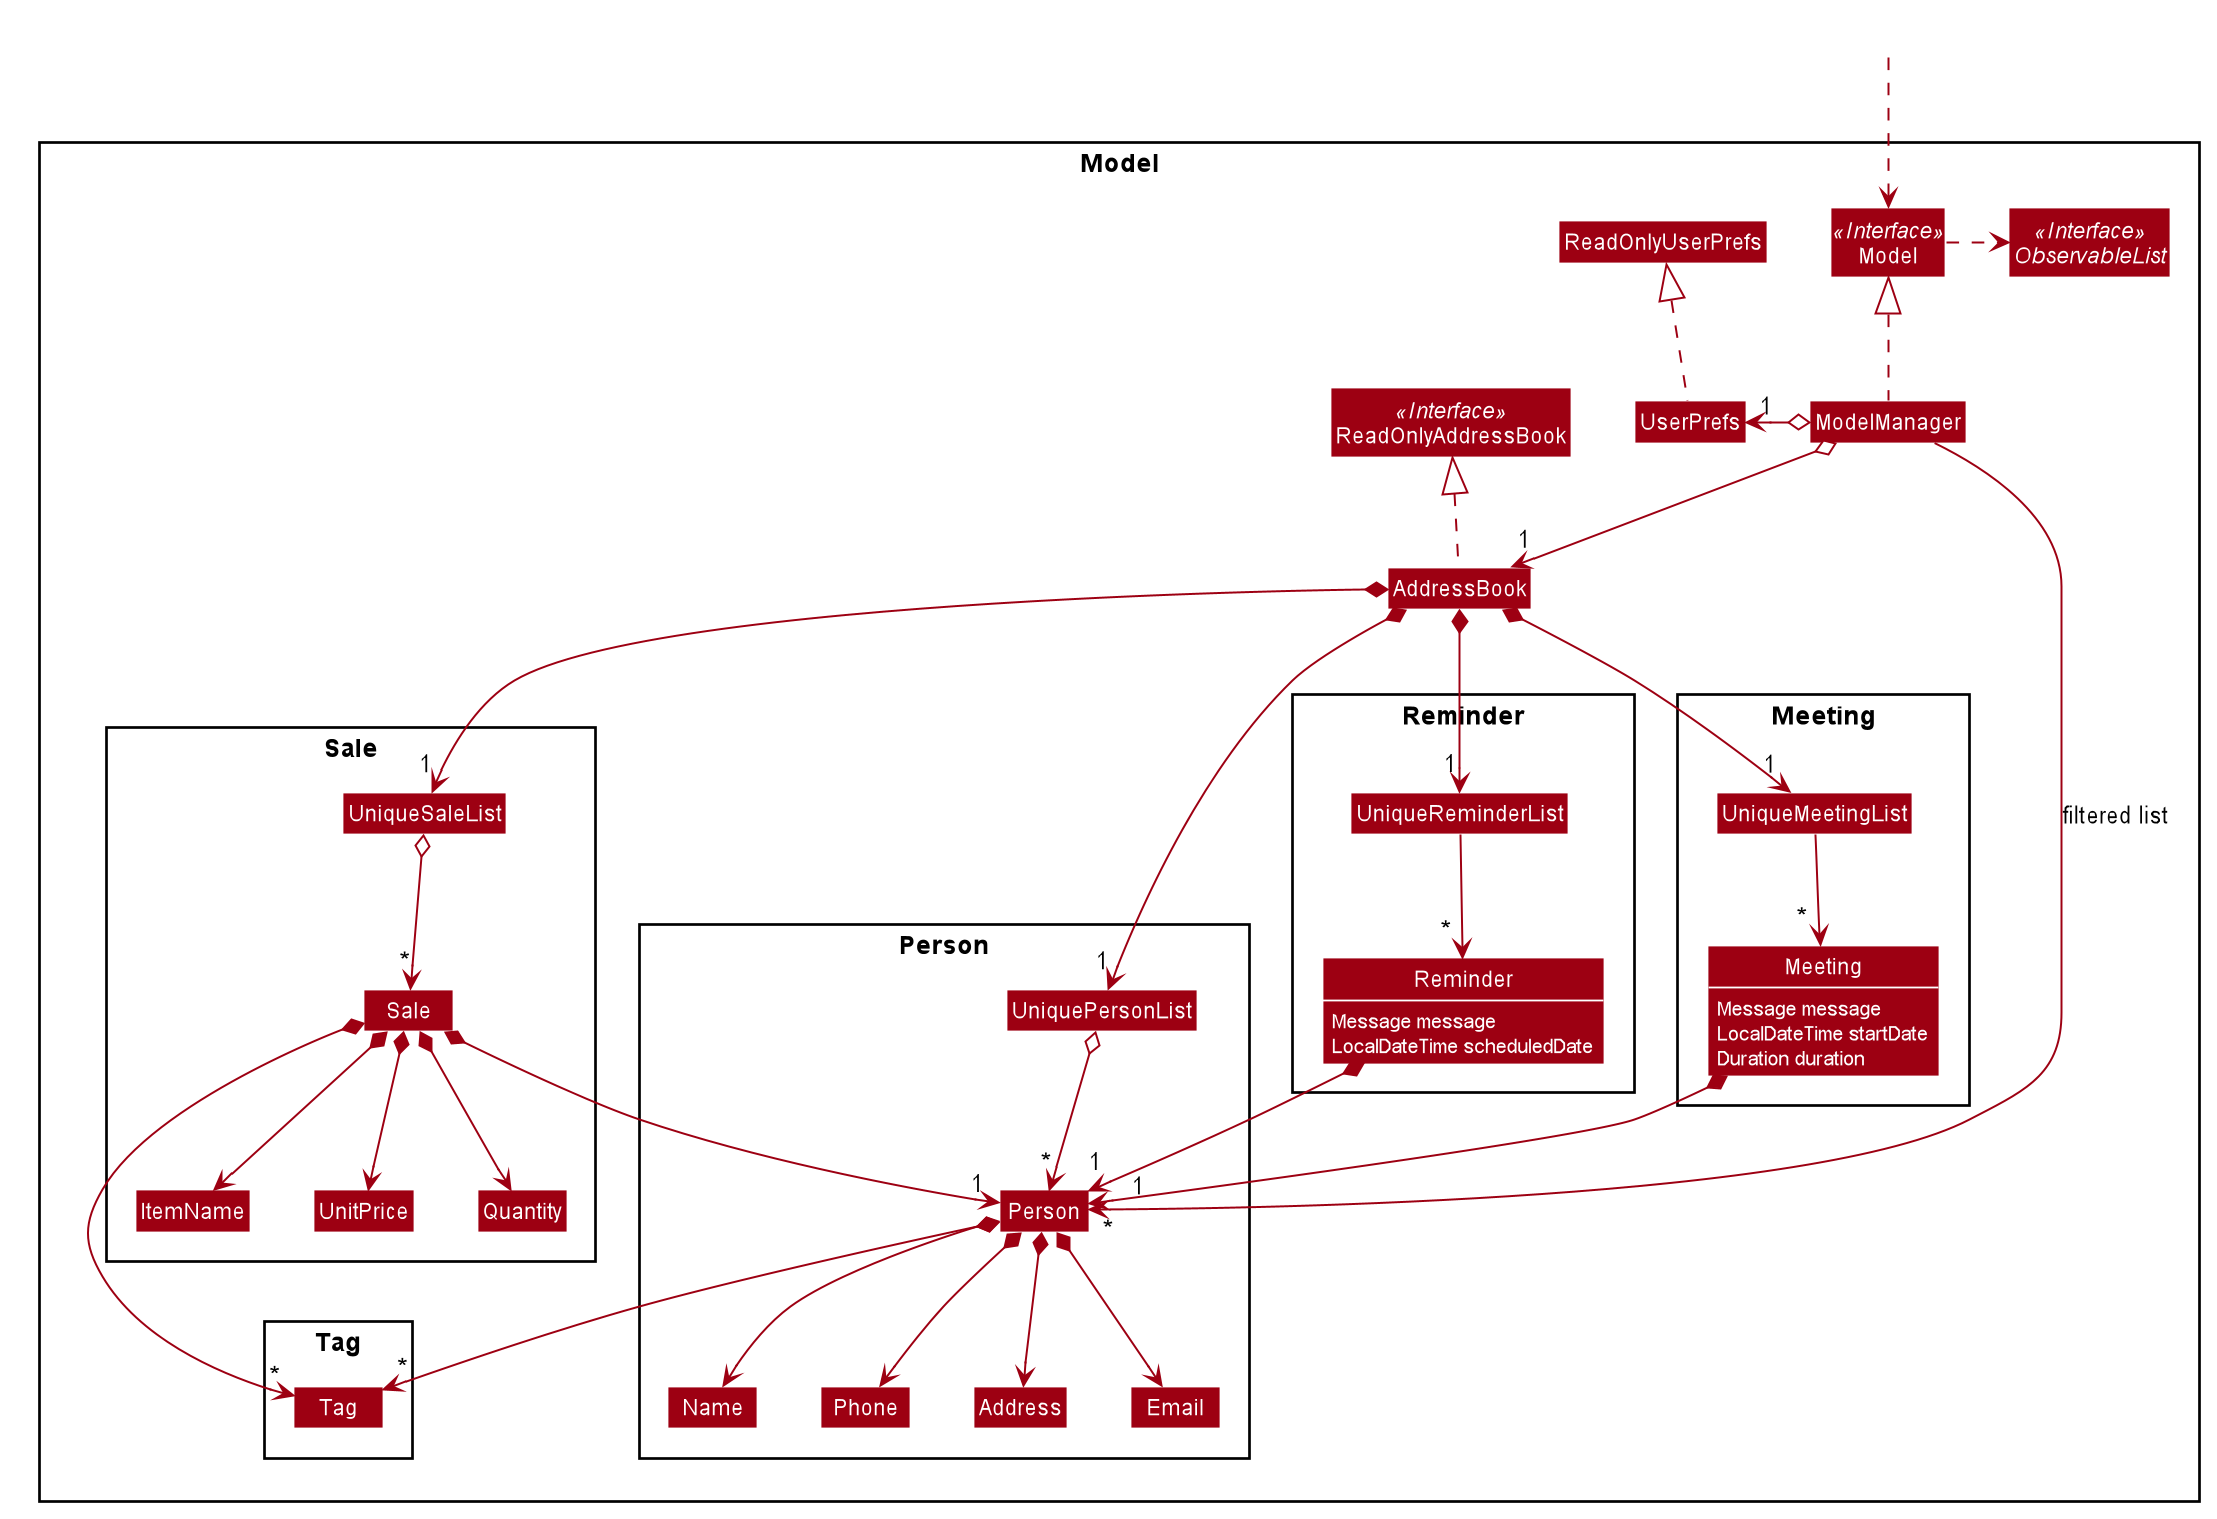

The diagram above was rendered by PlantUML. Its source (embedded in the PNG):
@startuml








skinparam BackgroundColor #FFFFFFF

skinparam Shadowing false

skinparam Class {
    FontColor #FFFFFF
    BorderThickness 1
    BorderColor #FFFFFF
    StereotypeFontColor #FFFFFF
    FontName Arial
}

skinparam Actor {
    BorderColor #000000
    Color #000000
    FontName Arial
}

skinparam Sequence {
    MessageAlign center
    BoxFontSize 15
    BoxPadding 0
    BoxFontColor #FFFFFF
    FontName Arial
}

skinparam Participant {
    FontColor #FFFFFFF
    Padding 20
}


skinparam ClassAttributeFontColor white
skinparam MinClassWidth 50
skinparam ParticipantPadding 10
skinparam Shadowing false
skinparam DefaultTextAlignment center
skinparam packageStyle Rectangle

hide footbox
hide members
hide circle
skinparam arrowThickness 1.1
skinparam arrowColor #9D0012
skinparam classBackgroundColor #9D0012

Package Model <<Rectangle>> {
    Interface ReadOnlyAddressBook <<Interface>>
    Interface Model <<Interface>>
    Interface ObservableList <<Interface>>
    Class AddressBook
    Class ReadOnlyAddressBook
    Class Model
    Class ModelManager
    Class UserPrefs
    Class ReadOnlyUserPrefs

    Package Person {
        Class Person
        Class Address
        Class Email
        Class Name
        Class Phone
        Class UniquePersonList
    }

    Package Tag {
        Class Tag
    }

    Package Meeting\n {
        Class Meeting
        Class UniqueMeetingList
    }

    Package Reminder\n {
        Class Reminder
        Class UniqueReminderList
    }

    Package Sale {
        Class Sale
        Class ItemName
        Class UnitPrice
        Class Quantity

        Class UniqueSaleList
    }
}

Class HiddenOutside #FFFFFF
HiddenOutside ..> Model

AddressBook .up.|> ReadOnlyAddressBook

ModelManager .up.|> Model
Model .right.> ObservableList
ModelManager o--> "1" AddressBook
ModelManager o-left-> "1" UserPrefs
UserPrefs .up.|> ReadOnlyUserPrefs

AddressBook *--> "1" UniquePersonList
UniquePersonList o--> "*" Person
Person *--> Name
Person *--> Phone
Person *--> Email
Person *--> Address
Person *--> "*" Tag

AddressBook *--> "1" UniqueMeetingList
UniqueMeetingList --> "                    *" Meeting
Meeting *--> "    1" Person
Meeting : Message message
Meeting : LocalDateTime startDate
Meeting : Duration duration

AddressBook *--> "1" UniqueReminderList
UniqueReminderList --> "              *" Reminder
Reminder *--> "   1" Person
Reminder : Message message
Reminder : LocalDateTime scheduledDate

AddressBook *--> "1" UniqueSaleList
UniqueSaleList o--> "*" Sale
Sale *--> ItemName
Sale *--> UnitPrice
Sale *--> Quantity
Sale *--> "1" Person
Sale *--> "*" Tag
Sale : LocalDateTime dateTimeOfPurchase


Name -[hidden]right-> Phone
Phone -[hidden]right-> Address
Address -[hidden]right-> Email

ModelManager -->"*" Person : filtered list

show Reminder fields
show Meeting fields
@enduml